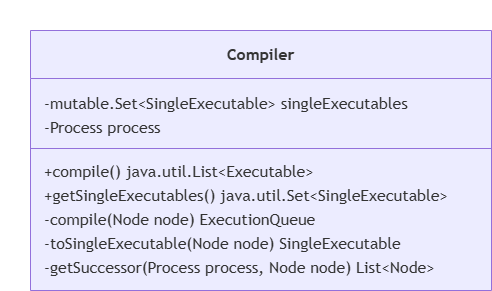

The diagram above was exported from draw.io. Its source (the exported page's mxGraphModel, read from the mxfile embedded in the PNG):
<mxGraphModel dx="358" dy="563" grid="1" gridSize="10" guides="1" tooltips="1" connect="1" arrows="1" fold="1" page="1" pageScale="1" pageWidth="827" pageHeight="1169" math="0" shadow="0">
  <root>
    <mxCell id="0" />
    <mxCell id="1" parent="0" />
    <UserObject label="" mermaidData="{&#10;  &quot;data&quot;: &quot;classDiagram\n  class Compiler {\n    -mutable.Set~SingleExecutable~ singleExecutables\n    -Process process\n    +compile() java.util.List~Executable~\n    +getSingleExecutables() java.util.Set~SingleExecutable~\n    -compile(Node node) ExecutionQueue\n    -toSingleExecutable(Node node) SingleExecutable\n    -getSuccessor(Process process, Node node) List~Node~\n  }\n\n&quot;,&#10;  &quot;config&quot;: null&#10;}" id="jKyuzhXO4ndokv2EQ51v-24">
      <mxCell style="group;transparentBounds=1;editIcon=1;lockedGroup=0;groupPadding=10;" parent="1" connectable="0" vertex="1">
        <mxGeometry as="geometry" />
      </mxCell>
    </UserObject>
    <UserObject label="&lt;b&gt;Compiler&lt;/b&gt;" mermaidId="n:Compiler" mermaidBaseStyle="swimlane;html=1;fontStyle=0;fontSize=16;align=center;verticalAlign=middle;horizontal=1;childLayout=stackLayout;startSize=48;horizontalStack=0;resizeParent=1;resizeParentMax=0;resizeLast=0;collapsible=0;marginTop=12;marginBottom=12;stackSpacing=0;swimlaneFillColor=light-dark(#ECECFF,#1f2020);whiteSpace=wrap;fillColor=light-dark(#ECECFF,#1f2020);strokeColor=light-dark(#9370DB,#cccccc);fontColor=light-dark(#333333,#cccccc);fontFamily=Trebuchet MS,Verdana,Arial,sans-serif;" mermaidBaseValue="&lt;b&gt;Compiler&lt;/b&gt;" id="jKyuzhXO4ndokv2EQ51v-47">
      <mxCell style="swimlane;html=1;fontStyle=0;fontSize=16;align=center;verticalAlign=middle;horizontal=1;childLayout=stackLayout;startSize=48;horizontalStack=0;resizeParent=1;resizeParentMax=0;resizeLast=0;collapsible=0;marginTop=12;marginBottom=12;stackSpacing=0;swimlaneFillColor=light-dark(#ECECFF,#1f2020);whiteSpace=wrap;fillColor=light-dark(#ECECFF,#1f2020);strokeColor=light-dark(#9370DB,#cccccc);fontColor=light-dark(#333333,#cccccc);fontFamily=Trebuchet MS,Verdana,Arial,sans-serif;" parent="jKyuzhXO4ndokv2EQ51v-24" vertex="1">
        <mxGeometry x="30" y="30" width="461" height="260" as="geometry" />
      </mxCell>
    </UserObject>
    <mxCell id="jKyuzhXO4ndokv2EQ51v-48" value="-mutable.Set&lt;SingleExecutable&gt; singleExecutables" style="text;fontSize=16;strokeColor=none;fillColor=none;align=left;verticalAlign=middle;spacingLeft=12;spacingRight=12;overflow=hidden;rotatable=0;points=[[0,0.5],[1,0.5]];portConstraint=eastwest;fontFamily=Trebuchet MS,Verdana,Arial,sans-serif;fontColor=light-dark(#333333,#cccccc);" parent="jKyuzhXO4ndokv2EQ51v-47" vertex="1">
      <mxGeometry y="60" width="461" height="24" as="geometry" />
    </mxCell>
    <mxCell id="jKyuzhXO4ndokv2EQ51v-49" value="-Process process" style="text;fontSize=16;strokeColor=none;fillColor=none;align=left;verticalAlign=middle;spacingLeft=12;spacingRight=12;overflow=hidden;rotatable=0;points=[[0,0.5],[1,0.5]];portConstraint=eastwest;fontFamily=Trebuchet MS,Verdana,Arial,sans-serif;fontColor=light-dark(#333333,#cccccc);" parent="jKyuzhXO4ndokv2EQ51v-47" vertex="1">
      <mxGeometry y="84" width="461" height="24" as="geometry" />
    </mxCell>
    <mxCell id="jKyuzhXO4ndokv2EQ51v-50" style="line;strokeWidth=1;fillColor=none;spacingLeft=3;spacingRight=3;rotatable=0;points=[];strokeColor=inherit;" parent="jKyuzhXO4ndokv2EQ51v-47" vertex="1">
      <mxGeometry y="108" width="461" height="20" as="geometry" />
    </mxCell>
    <mxCell id="jKyuzhXO4ndokv2EQ51v-51" value="+compile() java.util.List&lt;Executable&gt;" style="text;fontSize=16;strokeColor=none;fillColor=none;align=left;verticalAlign=middle;spacingLeft=12;spacingRight=12;overflow=hidden;rotatable=0;points=[[0,0.5],[1,0.5]];portConstraint=eastwest;fontFamily=Trebuchet MS,Verdana,Arial,sans-serif;fontColor=light-dark(#333333,#cccccc);" parent="jKyuzhXO4ndokv2EQ51v-47" vertex="1">
      <mxGeometry y="128" width="461" height="24" as="geometry" />
    </mxCell>
    <mxCell id="jKyuzhXO4ndokv2EQ51v-52" value="+getSingleExecutables() java.util.Set&lt;SingleExecutable&gt;" style="text;fontSize=16;strokeColor=none;fillColor=none;align=left;verticalAlign=middle;spacingLeft=12;spacingRight=12;overflow=hidden;rotatable=0;points=[[0,0.5],[1,0.5]];portConstraint=eastwest;fontFamily=Trebuchet MS,Verdana,Arial,sans-serif;fontColor=light-dark(#333333,#cccccc);" parent="jKyuzhXO4ndokv2EQ51v-47" vertex="1">
      <mxGeometry y="152" width="461" height="24" as="geometry" />
    </mxCell>
    <mxCell id="jKyuzhXO4ndokv2EQ51v-53" value="-compile(Node node) ExecutionQueue" style="text;fontSize=16;strokeColor=none;fillColor=none;align=left;verticalAlign=middle;spacingLeft=12;spacingRight=12;overflow=hidden;rotatable=0;points=[[0,0.5],[1,0.5]];portConstraint=eastwest;fontFamily=Trebuchet MS,Verdana,Arial,sans-serif;fontColor=light-dark(#333333,#cccccc);" parent="jKyuzhXO4ndokv2EQ51v-47" vertex="1">
      <mxGeometry y="176" width="461" height="24" as="geometry" />
    </mxCell>
    <mxCell id="jKyuzhXO4ndokv2EQ51v-54" value="-toSingleExecutable(Node node) SingleExecutable" style="text;fontSize=16;strokeColor=none;fillColor=none;align=left;verticalAlign=middle;spacingLeft=12;spacingRight=12;overflow=hidden;rotatable=0;points=[[0,0.5],[1,0.5]];portConstraint=eastwest;fontFamily=Trebuchet MS,Verdana,Arial,sans-serif;fontColor=light-dark(#333333,#cccccc);" parent="jKyuzhXO4ndokv2EQ51v-47" vertex="1">
      <mxGeometry y="200" width="461" height="24" as="geometry" />
    </mxCell>
    <mxCell id="jKyuzhXO4ndokv2EQ51v-55" value="-getSuccessor(Process process, Node node) List&lt;Node&gt;" style="text;fontSize=16;strokeColor=none;fillColor=none;align=left;verticalAlign=middle;spacingLeft=12;spacingRight=12;overflow=hidden;rotatable=0;points=[[0,0.5],[1,0.5]];portConstraint=eastwest;fontFamily=Trebuchet MS,Verdana,Arial,sans-serif;fontColor=light-dark(#333333,#cccccc);" parent="jKyuzhXO4ndokv2EQ51v-47" vertex="1">
      <mxGeometry y="224" width="461" height="24" as="geometry" />
    </mxCell>
  </root>
</mxGraphModel>